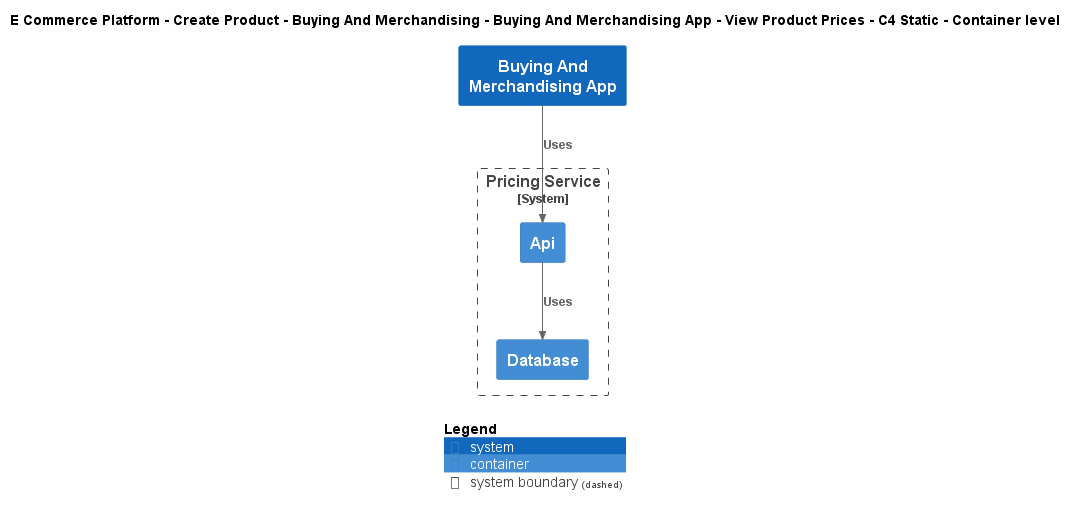

The diagram above was rendered by PlantUML. Its source (embedded in the PNG):
@startuml
!include ..\..\..\..\..\..\..\.c4s\C4_Container.puml

AddElementTag("c4interflow:lifecycle:new", $bgColor=green, $fontColor=#ffffff, $borderColor=green, $shadowing="False")
AddElementTag("c4interflow:lifecycle:changed", $bgColor=orange, $fontColor=#ffffff, $borderColor=orange, $shadowing="False")
AddElementTag("c4interflow:lifecycle:removed", $bgColor=red, $fontColor=#ffffff, $borderColor=red, $shadowing="False")

AddRelTag("c4interflow:lifecycle:new", $textColor=green, $lineColor=green)
AddRelTag("c4interflow:lifecycle:changed", $textColor=orange, $lineColor=orange)
AddRelTag("c4interflow:lifecycle:removed", $textColor=red, $lineColor=red)

SHOW_PERSON_PORTRAIT()
LAYOUT_TOP_DOWN()

skinparam linetype polyline

title E Commerce Platform - Create Product - Buying And Merchandising - Buying And Merchandising App - View Product Prices - C4 Static - Container level

System(ECommercePlatform.CreateProduct.BuyingAndMerchandising.SoftwareSystems.BuyingAndMerchandisingApp, "Buying And Merchandising App", "")

System_Boundary(ECommercePlatform.CreateProduct.PriceManagement.SoftwareSystems.PricingService, "Pricing Service") {
    Container(ECommercePlatform.CreateProduct.PriceManagement.SoftwareSystems.PricingService.Containers.Api, "Api", "", "")
    Container(ECommercePlatform.CreateProduct.PriceManagement.SoftwareSystems.PricingService.Containers.Database, "Database", "", "")
}

Rel(ECommercePlatform.CreateProduct.BuyingAndMerchandising.SoftwareSystems.BuyingAndMerchandisingApp, ECommercePlatform.CreateProduct.PriceManagement.SoftwareSystems.PricingService.Containers.Api, "Uses")
Rel(ECommercePlatform.CreateProduct.PriceManagement.SoftwareSystems.PricingService.Containers.Api, ECommercePlatform.CreateProduct.PriceManagement.SoftwareSystems.PricingService.Containers.Database, "Uses")


SHOW_LEGEND()
@enduml